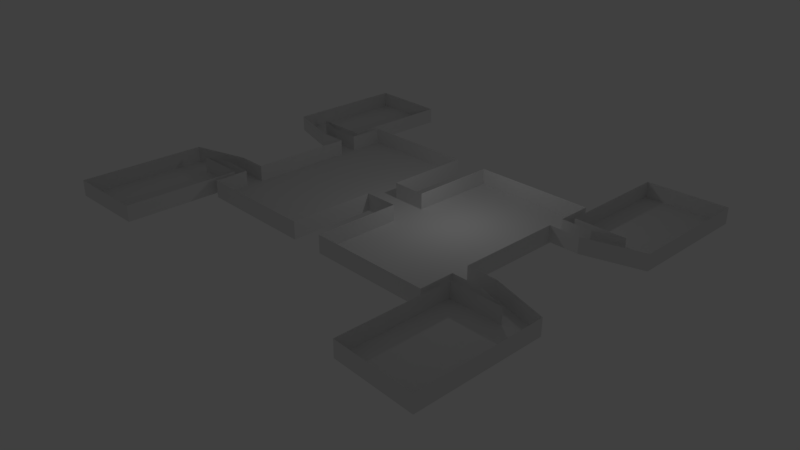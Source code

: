 # Source: MapaSimple.blend  (saved by Blender 2.79.0; exported with 4.5.12 LTS)
import bpy
from mathutils import Matrix  # noqa: F401  (used for matrix-valued properties, if any)

bpy.ops.wm.read_factory_settings(use_empty=True)
scene = bpy.context.scene
scene.name = 'Scene'

# ---- collections
col_collection_1 = bpy.data.collections.new('Collection 1'); scene.collection.children.link(col_collection_1)

# ---- materials (node trees are filled in below, after node groups)
mat_material = bpy.data.materials.new('Material')
mat_material.alpha_threshold = 0.0
mat_material.use_transparent_shadow = False
mat_material.roughness = 0.5
mat_material.line_color = (0.0, 0.0, 0.0, 1.0)

# ---- material node trees

# ---- world
world_world = bpy.data.worlds.new('World'); scene.world = world_world
world_world.color = (0.05088, 0.05088, 0.05088)
world_world.use_sun_shadow = False
world_world.sun_shadow_jitter_overblur = 0.0
world_world.cycles.sampling_method = 'MANUAL'

# ---- cameras
cam_camera = bpy.data.cameras.new('Camera')
cam_camera.clip_end = 100.0
cam_camera.lens = 35.0
cam_camera.sensor_width = 32.0
cam_camera.sensor_height = 18.0
cam_camera.ortho_scale = 7.314
cam_camera.dof.focus_distance = 0.0
cam_camera.dof.aperture_fstop = 128.0

# ---- lights
light_lamp = bpy.data.lights.new('Lamp', 'POINT')
light_lamp.transmission_factor = 0.0
light_lamp.cutoff_distance = 30.0
light_lamp.energy = 100.0
light_lamp.shadow_buffer_clip_start = 1.001
light_lamp.shadow_soft_size = 0.1
light_lamp.shadow_maximum_resolution = 0.006
light_lamp.use_absolute_resolution = True

# ---- meshes
me_cube = bpy.data.meshes.new('Cube')
me_cube.from_pydata([(7.915, 1.0, -0.02372), (0.9749, 1.0, 0.06066), (7.915, 5.893, -0.02371), (7.915, 1.0, 0.06066), (0.9749, 1.0, -0.02372), (0.9749, -2.229e-07, 0.06066), (1.788e-07, 1.0, -0.02372), (0.9749, 5.893, -0.02371), (2.384e-07, 1.0, 0.06066), (0.9749, 5.893, 0.06066), (7.915, -5.96e-08, -0.02372), (0.9749, 9.719e-08, -0.02372), (7.915, -5.364e-07, 0.06066), (7.915, 5.893, 0.06066), (-1.49e-07, -1.788e-07, 0.06066), (8.941e-08, 1.192e-07, -0.02372), (0.9749, 1.0, 0.9782), (7.915, 1.0, 0.9782), (2.384e-07, 1.0, 0.9782), (0.9749, 5.893, 0.9782), (7.915, -5.364e-07, 0.9782), (7.915, 5.893, 0.9782), (7.915, 3.446, 0.06066), (7.915, 5.404, 0.9782), (7.915, 4.914, 0.9782), (7.915, 4.425, 0.9782), (7.915, 3.936, 0.9782), (9.643, 3.446, 0.06066), (7.915, 2.957, 0.9782), (7.915, 2.468, 0.9782), (7.915, 1.979, 0.9782), (7.915, 1.489, 0.9782), (3.822, 3.287e-08, -0.02372), (3.822, 1.0, -0.02372), (3.822, 5.893, -0.02371), (7.915, 3.935, -0.02372), (7.915, 3.935, 0.06066), (7.915, 2.966, 0.06066), (9.643, 3.936, 0.9782), (9.643, 2.957, 0.9782), (9.643, 3.935, 0.06066), (9.643, 2.966, 0.06066), (11.27, 4.462, 0.9782), (11.27, 4.461, 0.06066), (12.9, 3.908, 0.9782), (12.9, 3.917, 0.06066), (12.9, 11.15, 0.9782), (12.9, 11.16, 0.06066), (11.27, 4.462, 0.9782), (11.27, 4.461, 0.06066), (8.282, 4.462, 0.9782), (8.282, 4.461, 0.06066), (8.282, 11.01, 0.9782), (8.282, 11.01, 0.06066)], [], [(3, 1, 5, 12), (3, 0, 35, 36, 22, 37), (1, 4, 6, 8), (1, 3, 37, 22, 36, 13, 9), (33, 4, 7, 34), (4, 11, 15, 6), (1, 8, 14, 5), (4, 1, 9, 7), (0, 3, 12, 10), (13, 2, 34, 7, 9), (33, 32, 11, 4), (13, 9, 19, 21), (8, 1, 16, 18), (12, 3, 17, 20), (9, 1, 16, 19), (13, 36, 26, 25, 24, 23, 21), (0, 10, 32, 33), (0, 33, 34, 2, 35), (37, 28, 39, 41), (36, 35, 2, 13), (36, 22, 27, 40), (28, 37, 3, 17, 31, 30, 29), (26, 36, 40, 38), (22, 37, 41, 27), (38, 40, 43, 42), (41, 39, 44, 45), (45, 44, 46, 47), (49, 48, 50, 51), (51, 50, 52, 53), (47, 46, 52, 53), (40, 27, 41, 45, 47, 53, 51, 49, 43)])
me_cube.materials.append(mat_material)
me_cube.use_remesh_preserve_volume = False
me_cube.use_remesh_preserve_attributes = False
me_cube.use_mirror_vertex_groups = False
me_cube.update()

# ---- objects
ob_cube = bpy.data.objects.new('Cube', me_cube)
ob_lamp = bpy.data.objects.new('Lamp', light_lamp)
ob_camera = bpy.data.objects.new('Camera', cam_camera)

# ---- transforms, parenting, visibility, modifiers, constraints
ob_cube.location = (0.0, 0.0, 0.0)
ob_cube.scale = (1.147, 1.147, 1.147)
ob_cube.lock_rotations_4d = False
ob_cube.empty_display_type = 'ARROWS'
ob_cube.lineart.crease_threshold = 0.0
_m = ob_cube.modifiers.new('Mirror', 'MIRROR')
_m.use_axis = (True, True, False)
ob_lamp.location = (4.076, 1.005, 5.904)
ob_lamp.rotation_euler = (0.6503, 0.05522, 1.866)
ob_lamp.lock_rotations_4d = False
ob_lamp.empty_display_type = 'ARROWS'
ob_lamp.color = (0.0, 0.0, 0.0, 0.0)
ob_lamp.lineart.crease_threshold = 0.0
ob_camera.location = (35.21, -32.78, 22.94)
ob_camera.rotation_euler = (1.109, 0.0, 0.8149)
ob_camera.scale = (6.452, 6.452, 6.452)
ob_camera.lock_rotations_4d = False
ob_camera.empty_display_type = 'ARROWS'
ob_camera.color = (0.0, 0.0, 0.0, 0.0)
ob_camera.display_type = 'WIRE'
ob_camera.lineart.crease_threshold = 0.0

# ---- collection membership
col_collection_1.objects.link(ob_cube)
col_collection_1.objects.link(ob_lamp)
col_collection_1.objects.link(ob_camera)

# ---- scene / render settings (as saved in the file)
scene.camera = ob_camera
scene.frame_start = 1; scene.frame_end = 250; scene.frame_set(15)
scene.render.engine = 'BLENDER_EEVEE_NEXT'
scene.render.resolution_percentage = 50
scene.render.dither_intensity = 0.0
scene.cycles.use_denoising = False
scene.cycles.samples = 128
scene.cycles.sampling_pattern = 'TABULATED_SOBOL'
scene.cycles.use_adaptive_sampling = False
scene.cycles.use_light_tree = False
scene.cycles.blur_glossy = 0.0
scene.cycles.sample_clamp_indirect = 0.0
scene.view_settings.view_transform = 'Standard'
bpy.context.view_layer.update()

